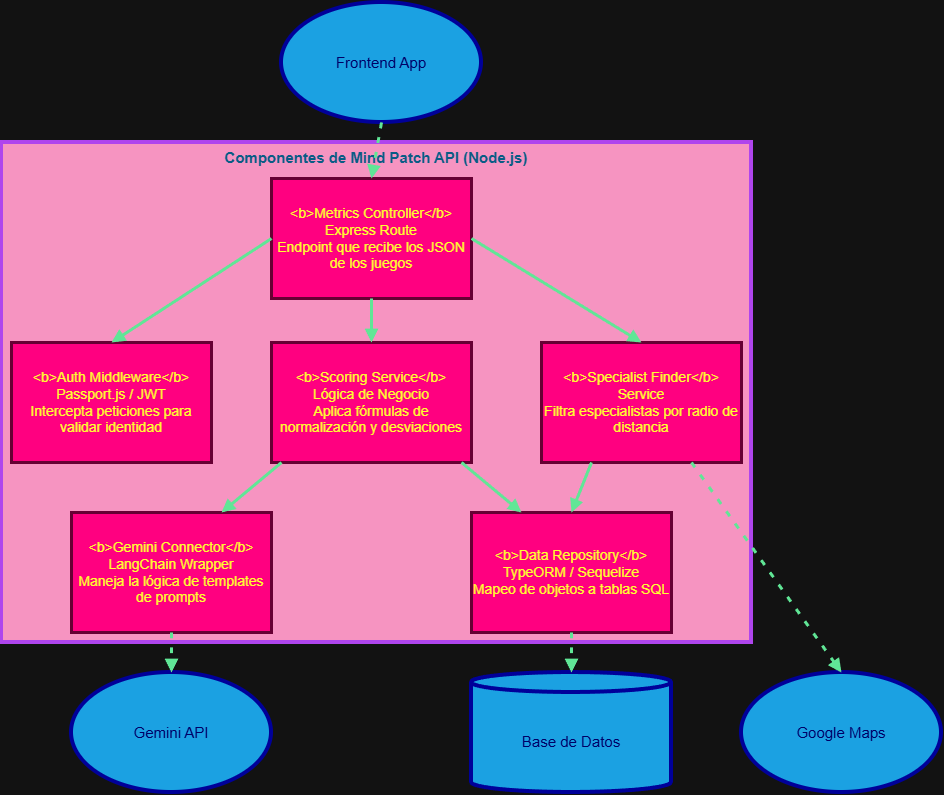

The diagram above was exported from draw.io. Its source (the exported page's mxGraphModel, read from the mxfile embedded in the PNG):
<mxGraphModel dx="1413" dy="1033" grid="1" gridSize="10" guides="1" tooltips="1" connect="1" arrows="1" fold="1" page="1" pageScale="1" pageWidth="1700" pageHeight="1100" math="0" shadow="0">
  <root>
    <mxCell id="0" />
    <mxCell id="1" parent="0" />
    <mxCell id="Vo8rsfeiUd60tVHqnGRA-1" parent="1" style="whiteSpace=wrap;strokeWidth=4;labelBackgroundColor=none;fillColor=#F694C1;strokeColor=#AF45ED;fontColor=#095C86;verticalAlign=top;fontStyle=1;fontSize=15;" value="Componentes de Mind Patch API (Node.js)" vertex="1">
      <mxGeometry height="500" width="750" x="150" y="170" as="geometry" />
    </mxCell>
    <mxCell id="Vo8rsfeiUd60tVHqnGRA-2" parent="1" style="whiteSpace=wrap;strokeWidth=3;labelBackgroundColor=none;fillColor=#FF0080;strokeColor=#660033;fontColor=#FFFF33;fontSize=14;" value="&lt;b&gt;Auth Middleware&lt;/b&gt;&#10;Passport.js / JWT&#10;Intercepta peticiones para validar identidad" vertex="1">
      <mxGeometry height="120" width="200" x="160" y="370" as="geometry" />
    </mxCell>
    <mxCell id="Vo8rsfeiUd60tVHqnGRA-3" parent="1" style="whiteSpace=wrap;strokeWidth=3;labelBackgroundColor=none;fillColor=#FF0080;strokeColor=#660033;fontColor=#FFFF33;fontSize=14;" value="&lt;b&gt;Metrics Controller&lt;/b&gt;&#10;Express Route&#10;Endpoint que recibe los JSON de los juegos" vertex="1">
      <mxGeometry height="120" width="200" x="420" y="206" as="geometry" />
    </mxCell>
    <mxCell id="Vo8rsfeiUd60tVHqnGRA-4" parent="1" style="whiteSpace=wrap;strokeWidth=3;labelBackgroundColor=none;fillColor=#FF0080;strokeColor=#660033;fontColor=#FFFF33;fontSize=14;" value="&lt;b&gt;Scoring Service&lt;/b&gt;&#10;Lógica de Negocio&#10;Aplica fórmulas de normalización y desviaciones" vertex="1">
      <mxGeometry height="120" width="200" x="420" y="370" as="geometry" />
    </mxCell>
    <mxCell id="Vo8rsfeiUd60tVHqnGRA-5" parent="1" style="whiteSpace=wrap;strokeWidth=3;labelBackgroundColor=none;fillColor=#FF0080;strokeColor=#660033;fontColor=#FFFF33;fontSize=14;" value="&lt;b&gt;Gemini Connector&lt;/b&gt;&#10;LangChain Wrapper&#10;Maneja la lógica de templates de prompts" vertex="1">
      <mxGeometry height="120" width="200" x="220" y="540" as="geometry" />
    </mxCell>
    <mxCell id="Vo8rsfeiUd60tVHqnGRA-6" parent="1" style="whiteSpace=wrap;strokeWidth=3;labelBackgroundColor=none;fillColor=#FF0080;strokeColor=#660033;fontColor=#FFFF33;fontSize=14;" value="&lt;b&gt;Specialist Finder&lt;/b&gt;&#10;Service&#10;Filtra especialistas por radio de distancia" vertex="1">
      <mxGeometry height="120" width="200" x="690" y="370" as="geometry" />
    </mxCell>
    <mxCell id="Vo8rsfeiUd60tVHqnGRA-7" parent="1" style="whiteSpace=wrap;strokeWidth=3;labelBackgroundColor=none;fillColor=#FF0080;strokeColor=#660033;fontColor=#FFFF33;fontSize=14;" value="&lt;b&gt;Data Repository&lt;/b&gt;&#10;TypeORM / Sequelize&#10;Mapeo de objetos a tablas SQL" vertex="1">
      <mxGeometry height="120" width="200" x="620" y="540" as="geometry" />
    </mxCell>
    <mxCell id="Vo8rsfeiUd60tVHqnGRA-8" parent="1" style="ellipse;aspect=fixed;strokeWidth=4;whiteSpace=wrap;labelBackgroundColor=none;fillColor=#1ba1e2;strokeColor=#000099;fontColor=#000066;fontSize=15;" value="Frontend App" vertex="1">
      <mxGeometry height="120" width="200" x="430" y="30" as="geometry" />
    </mxCell>
    <mxCell id="Vo8rsfeiUd60tVHqnGRA-9" parent="1" style="ellipse;aspect=fixed;strokeWidth=4;whiteSpace=wrap;labelBackgroundColor=none;fillColor=#1ba1e2;strokeColor=#000099;fontColor=#000066;fontSize=15;" value="Gemini API" vertex="1">
      <mxGeometry height="120" width="200" x="220" y="700" as="geometry" />
    </mxCell>
    <mxCell id="Vo8rsfeiUd60tVHqnGRA-10" parent="1" style="ellipse;aspect=fixed;strokeWidth=4;whiteSpace=wrap;labelBackgroundColor=none;fillColor=#1ba1e2;strokeColor=#000099;fontColor=#000066;fontSize=15;" value="Google Maps" vertex="1">
      <mxGeometry height="120" width="200" x="890" y="700" as="geometry" />
    </mxCell>
    <mxCell id="Vo8rsfeiUd60tVHqnGRA-11" parent="1" style="shape=cylinder3;boundedLbl=1;backgroundOutline=1;size=10;strokeWidth=4;whiteSpace=wrap;labelBackgroundColor=none;fillColor=#1ba1e2;strokeColor=#000099;fontColor=#000066;fontSize=15;" value="Base de Datos" vertex="1">
      <mxGeometry height="120" width="200" x="620" y="700" as="geometry" />
    </mxCell>
    <mxCell id="Vo8rsfeiUd60tVHqnGRA-12" edge="1" parent="1" source="Vo8rsfeiUd60tVHqnGRA-3" style="startArrow=none;endArrow=block;exitX=0;exitY=0.5;entryX=0.5;entryY=0;rounded=0;labelBackgroundColor=none;strokeColor=#60E696;fontColor=default;strokeWidth=3;exitDx=0;exitDy=0;" target="Vo8rsfeiUd60tVHqnGRA-2" value="">
      <mxGeometry relative="1" as="geometry" />
    </mxCell>
    <mxCell id="Vo8rsfeiUd60tVHqnGRA-13" edge="1" parent="1" source="Vo8rsfeiUd60tVHqnGRA-3" style="curved=1;startArrow=none;endArrow=block;exitX=0.5;exitY=1;entryX=0.5;entryY=0;rounded=0;labelBackgroundColor=none;strokeColor=#60E696;fontColor=default;strokeWidth=3;" target="Vo8rsfeiUd60tVHqnGRA-4" value="">
      <mxGeometry relative="1" as="geometry">
        <Array as="points" />
      </mxGeometry>
    </mxCell>
    <mxCell id="Vo8rsfeiUd60tVHqnGRA-14" edge="1" parent="1" source="Vo8rsfeiUd60tVHqnGRA-4" style="startArrow=none;endArrow=block;exitX=0.05;exitY=1;entryX=0.75;entryY=0;rounded=0;labelBackgroundColor=none;strokeColor=#60E696;fontColor=default;strokeWidth=3;entryDx=0;entryDy=0;" target="Vo8rsfeiUd60tVHqnGRA-5" value="">
      <mxGeometry relative="1" as="geometry" />
    </mxCell>
    <mxCell id="Vo8rsfeiUd60tVHqnGRA-15" edge="1" parent="1" source="Vo8rsfeiUd60tVHqnGRA-3" style="startArrow=none;endArrow=block;exitX=1;exitY=0.5;entryX=0.5;entryY=0;rounded=0;labelBackgroundColor=none;strokeColor=#60E696;fontColor=default;strokeWidth=3;exitDx=0;exitDy=0;" target="Vo8rsfeiUd60tVHqnGRA-6" value="">
      <mxGeometry relative="1" as="geometry" />
    </mxCell>
    <mxCell id="Vo8rsfeiUd60tVHqnGRA-16" edge="1" parent="1" source="Vo8rsfeiUd60tVHqnGRA-4" style="startArrow=none;endArrow=block;exitX=0.95;exitY=1;entryX=0.25;entryY=0;rounded=0;labelBackgroundColor=none;strokeColor=#60E696;fontColor=default;strokeWidth=3;entryDx=0;entryDy=0;" target="Vo8rsfeiUd60tVHqnGRA-7" value="">
      <mxGeometry relative="1" as="geometry" />
    </mxCell>
    <mxCell id="Vo8rsfeiUd60tVHqnGRA-17" edge="1" parent="1" source="Vo8rsfeiUd60tVHqnGRA-6" style="startArrow=none;endArrow=block;exitX=0.25;exitY=1;entryX=0.5;entryY=0;rounded=0;labelBackgroundColor=none;strokeColor=#60E696;fontColor=default;strokeWidth=3;exitDx=0;exitDy=0;entryDx=0;entryDy=0;" target="Vo8rsfeiUd60tVHqnGRA-7" value="">
      <mxGeometry relative="1" as="geometry" />
    </mxCell>
    <mxCell id="Vo8rsfeiUd60tVHqnGRA-18" edge="1" parent="1" source="Vo8rsfeiUd60tVHqnGRA-8" style="curved=1;dashed=1;dashPattern=2 3;startArrow=none;endArrow=block;exitX=0.5;exitY=1;entryX=0.5;entryY=0;rounded=0;labelBackgroundColor=none;strokeColor=#60E696;fontColor=default;strokeWidth=3;" target="Vo8rsfeiUd60tVHqnGRA-3" value="">
      <mxGeometry relative="1" as="geometry">
        <Array as="points" />
      </mxGeometry>
    </mxCell>
    <mxCell id="Vo8rsfeiUd60tVHqnGRA-19" edge="1" parent="1" source="Vo8rsfeiUd60tVHqnGRA-5" style="curved=1;dashed=1;dashPattern=2 3;startArrow=none;endArrow=block;exitX=0.5;exitY=1;entryX=0.5;entryY=0;rounded=0;labelBackgroundColor=none;strokeColor=#60E696;fontColor=default;strokeWidth=3;" target="Vo8rsfeiUd60tVHqnGRA-9" value="">
      <mxGeometry relative="1" as="geometry">
        <Array as="points" />
      </mxGeometry>
    </mxCell>
    <mxCell id="Vo8rsfeiUd60tVHqnGRA-20" edge="1" parent="1" source="Vo8rsfeiUd60tVHqnGRA-6" style="dashed=1;dashPattern=2 3;startArrow=none;endArrow=block;exitX=0.75;exitY=1;rounded=0;labelBackgroundColor=none;strokeColor=#60E696;fontColor=default;strokeWidth=3;exitDx=0;exitDy=0;entryX=0.5;entryY=0;entryDx=0;entryDy=0;" target="Vo8rsfeiUd60tVHqnGRA-10" value="">
      <mxGeometry relative="1" as="geometry">
        <mxPoint x="929" y="778" as="targetPoint" />
      </mxGeometry>
    </mxCell>
    <mxCell id="Vo8rsfeiUd60tVHqnGRA-21" edge="1" parent="1" source="Vo8rsfeiUd60tVHqnGRA-7" style="curved=1;dashed=1;dashPattern=2 3;startArrow=none;endArrow=block;exitX=0.5;exitY=1;entryX=0.5;entryY=0;rounded=0;labelBackgroundColor=none;strokeColor=#60E696;fontColor=default;strokeWidth=3;" target="Vo8rsfeiUd60tVHqnGRA-11" value="">
      <mxGeometry relative="1" as="geometry">
        <Array as="points" />
      </mxGeometry>
    </mxCell>
  </root>
</mxGraphModel>